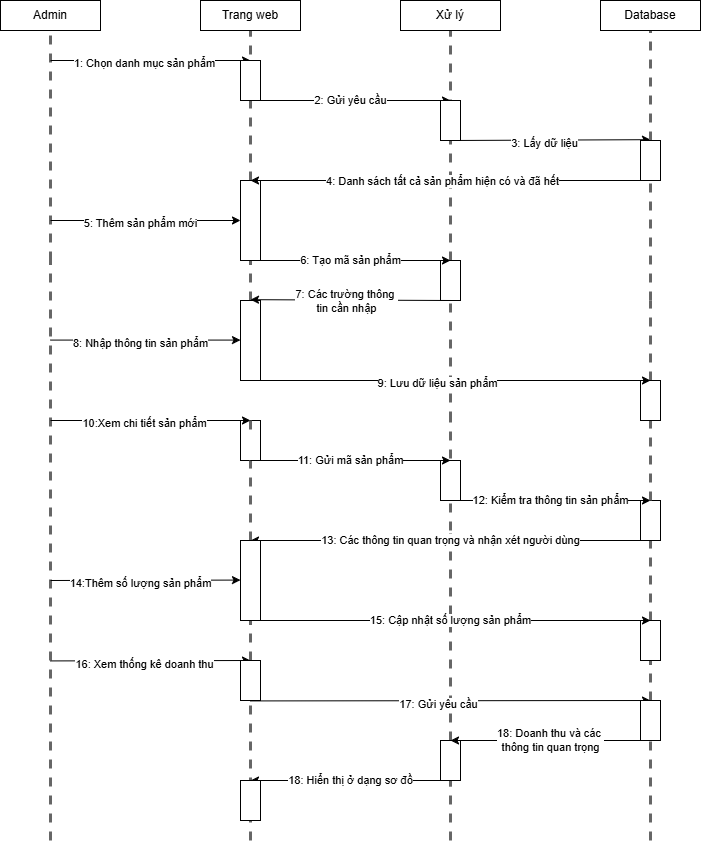

The diagram above was exported from draw.io. Its source (the exported page's mxGraphModel, read from the mxfile embedded in the PNG):
<mxGraphModel dx="1018" dy="633" grid="1" gridSize="10" guides="1" tooltips="1" connect="1" arrows="1" fold="1" page="1" pageScale="1" pageWidth="827" pageHeight="1169" math="0" shadow="0">
  <root>
    <mxCell id="0" />
    <mxCell id="1" parent="0" />
    <mxCell id="QmN1YrwaRP4UuBNxFI7N-1" value="" style="endArrow=none;html=1;rounded=0;strokeWidth=3;strokeColor=#666666;fillColor=#f5f5f5;dashed=1;" edge="1" parent="1" target="QmN1YrwaRP4UuBNxFI7N-4">
      <mxGeometry width="50" height="50" relative="1" as="geometry">
        <mxPoint x="120" y="380" as="sourcePoint" />
        <mxPoint x="120" y="180" as="targetPoint" />
      </mxGeometry>
    </mxCell>
    <mxCell id="QmN1YrwaRP4UuBNxFI7N-2" value="" style="endArrow=none;html=1;rounded=0;strokeWidth=3;strokeColor=#666666;fillColor=#f5f5f5;dashed=1;entryX=0.5;entryY=1;entryDx=0;entryDy=0;" edge="1" parent="1" source="QmN1YrwaRP4UuBNxFI7N-10" target="QmN1YrwaRP4UuBNxFI7N-5">
      <mxGeometry width="50" height="50" relative="1" as="geometry">
        <mxPoint x="320" y="500" as="sourcePoint" />
        <mxPoint x="320" y="180" as="targetPoint" />
      </mxGeometry>
    </mxCell>
    <mxCell id="QmN1YrwaRP4UuBNxFI7N-3" value="" style="endArrow=none;html=1;rounded=0;strokeWidth=3;strokeColor=#666666;fillColor=#f5f5f5;dashed=1;entryX=0.5;entryY=1;entryDx=0;entryDy=0;" edge="1" parent="1" target="QmN1YrwaRP4UuBNxFI7N-6">
      <mxGeometry width="50" height="50" relative="1" as="geometry">
        <mxPoint x="520" y="300" as="sourcePoint" />
        <mxPoint x="520" y="180" as="targetPoint" />
      </mxGeometry>
    </mxCell>
    <mxCell id="QmN1YrwaRP4UuBNxFI7N-4" value="Admin" style="rounded=0;whiteSpace=wrap;html=1;" vertex="1" parent="1">
      <mxGeometry x="70" y="120" width="100" height="30" as="geometry" />
    </mxCell>
    <mxCell id="QmN1YrwaRP4UuBNxFI7N-5" value="Trang web" style="rounded=0;whiteSpace=wrap;html=1;" vertex="1" parent="1">
      <mxGeometry x="270" y="120" width="100" height="30" as="geometry" />
    </mxCell>
    <mxCell id="QmN1YrwaRP4UuBNxFI7N-6" value="Xử lý" style="rounded=0;whiteSpace=wrap;html=1;" vertex="1" parent="1">
      <mxGeometry x="470" y="120" width="100" height="30" as="geometry" />
    </mxCell>
    <mxCell id="QmN1YrwaRP4UuBNxFI7N-7" value="" style="endArrow=classic;html=1;rounded=0;exitX=0.5;exitY=1;exitDx=0;exitDy=0;" edge="1" parent="1" source="QmN1YrwaRP4UuBNxFI7N-23">
      <mxGeometry width="50" height="50" relative="1" as="geometry">
        <mxPoint x="520" y="259.17" as="sourcePoint" />
        <mxPoint x="720" y="259.17" as="targetPoint" />
      </mxGeometry>
    </mxCell>
    <mxCell id="QmN1YrwaRP4UuBNxFI7N-8" value="3: Lấy dữ liệu" style="edgeLabel;html=1;align=center;verticalAlign=middle;resizable=0;points=[];" vertex="1" connectable="0" parent="QmN1YrwaRP4UuBNxFI7N-7">
      <mxGeometry x="-0.0633" y="-3" relative="1" as="geometry">
        <mxPoint as="offset" />
      </mxGeometry>
    </mxCell>
    <mxCell id="QmN1YrwaRP4UuBNxFI7N-9" value="" style="endArrow=none;html=1;rounded=0;strokeWidth=3;strokeColor=#666666;fillColor=#f5f5f5;dashed=1;" edge="1" parent="1" source="QmN1YrwaRP4UuBNxFI7N-87" target="QmN1YrwaRP4UuBNxFI7N-10">
      <mxGeometry width="50" height="50" relative="1" as="geometry">
        <mxPoint x="320" y="560" as="sourcePoint" />
        <mxPoint x="320" y="180" as="targetPoint" />
      </mxGeometry>
    </mxCell>
    <mxCell id="QmN1YrwaRP4UuBNxFI7N-10" value="" style="rounded=0;whiteSpace=wrap;html=1;" vertex="1" parent="1">
      <mxGeometry x="310" y="300" width="20" height="80" as="geometry" />
    </mxCell>
    <mxCell id="QmN1YrwaRP4UuBNxFI7N-11" value="" style="endArrow=none;html=1;rounded=0;strokeWidth=3;strokeColor=#666666;fillColor=#f5f5f5;dashed=1;" edge="1" parent="1" source="QmN1YrwaRP4UuBNxFI7N-28">
      <mxGeometry width="50" height="50" relative="1" as="geometry">
        <mxPoint x="520" y="560" as="sourcePoint" />
        <mxPoint x="520" y="300" as="targetPoint" />
      </mxGeometry>
    </mxCell>
    <mxCell id="QmN1YrwaRP4UuBNxFI7N-12" value="" style="endArrow=classic;html=1;rounded=0;entryX=0.5;entryY=0;entryDx=0;entryDy=0;" edge="1" parent="1" target="QmN1YrwaRP4UuBNxFI7N-10">
      <mxGeometry width="50" height="50" relative="1" as="geometry">
        <mxPoint x="720" y="300" as="sourcePoint" />
        <mxPoint x="520" y="300" as="targetPoint" />
      </mxGeometry>
    </mxCell>
    <mxCell id="QmN1YrwaRP4UuBNxFI7N-13" value="4: Danh sách tất cả sản phẩm hiện có và đã hết" style="edgeLabel;html=1;align=center;verticalAlign=middle;resizable=0;points=[];" vertex="1" connectable="0" parent="QmN1YrwaRP4UuBNxFI7N-12">
      <mxGeometry x="0.0411" y="1" relative="1" as="geometry">
        <mxPoint as="offset" />
      </mxGeometry>
    </mxCell>
    <mxCell id="QmN1YrwaRP4UuBNxFI7N-14" value="" style="endArrow=classic;html=1;rounded=0;" edge="1" parent="1">
      <mxGeometry width="50" height="50" relative="1" as="geometry">
        <mxPoint x="120" y="180" as="sourcePoint" />
        <mxPoint x="320" y="180" as="targetPoint" />
      </mxGeometry>
    </mxCell>
    <mxCell id="QmN1YrwaRP4UuBNxFI7N-15" value="1: Chọn danh mục sản phẩm" style="edgeLabel;html=1;align=center;verticalAlign=middle;resizable=0;points=[];" vertex="1" connectable="0" parent="QmN1YrwaRP4UuBNxFI7N-14">
      <mxGeometry x="-0.0633" y="-3" relative="1" as="geometry">
        <mxPoint as="offset" />
      </mxGeometry>
    </mxCell>
    <mxCell id="QmN1YrwaRP4UuBNxFI7N-16" value="2: Gửi yêu cầu" style="endArrow=classic;html=1;rounded=0;entryX=0.5;entryY=0;entryDx=0;entryDy=0;" edge="1" parent="1" target="QmN1YrwaRP4UuBNxFI7N-23">
      <mxGeometry width="50" height="50" relative="1" as="geometry">
        <mxPoint x="320" y="220" as="sourcePoint" />
        <mxPoint x="120" y="220" as="targetPoint" />
      </mxGeometry>
    </mxCell>
    <mxCell id="QmN1YrwaRP4UuBNxFI7N-17" value="" style="rounded=0;whiteSpace=wrap;html=1;" vertex="1" parent="1">
      <mxGeometry x="310" y="180" width="20" height="40" as="geometry" />
    </mxCell>
    <mxCell id="QmN1YrwaRP4UuBNxFI7N-18" value="" style="endArrow=none;html=1;rounded=0;strokeWidth=3;strokeColor=#666666;fillColor=#f5f5f5;dashed=1;entryX=0.5;entryY=1;entryDx=0;entryDy=0;" edge="1" parent="1" source="QmN1YrwaRP4UuBNxFI7N-21" target="QmN1YrwaRP4UuBNxFI7N-19">
      <mxGeometry width="50" height="50" relative="1" as="geometry">
        <mxPoint x="720" y="440" as="sourcePoint" />
        <mxPoint x="720" y="180" as="targetPoint" />
      </mxGeometry>
    </mxCell>
    <mxCell id="QmN1YrwaRP4UuBNxFI7N-19" value="Database" style="rounded=0;whiteSpace=wrap;html=1;" vertex="1" parent="1">
      <mxGeometry x="670" y="120" width="100" height="30" as="geometry" />
    </mxCell>
    <mxCell id="QmN1YrwaRP4UuBNxFI7N-20" value="" style="endArrow=none;html=1;rounded=0;strokeWidth=3;strokeColor=#666666;fillColor=#f5f5f5;dashed=1;" edge="1" parent="1" target="QmN1YrwaRP4UuBNxFI7N-21">
      <mxGeometry width="50" height="50" relative="1" as="geometry">
        <mxPoint x="720" y="420" as="sourcePoint" />
        <mxPoint x="720" y="180" as="targetPoint" />
      </mxGeometry>
    </mxCell>
    <mxCell id="QmN1YrwaRP4UuBNxFI7N-21" value="" style="rounded=0;whiteSpace=wrap;html=1;" vertex="1" parent="1">
      <mxGeometry x="710" y="260" width="20" height="40" as="geometry" />
    </mxCell>
    <mxCell id="QmN1YrwaRP4UuBNxFI7N-22" value="" style="endArrow=none;html=1;rounded=0;strokeWidth=3;strokeColor=#666666;fillColor=#f5f5f5;dashed=1;entryX=0.5;entryY=1;entryDx=0;entryDy=0;" edge="1" parent="1" target="QmN1YrwaRP4UuBNxFI7N-23">
      <mxGeometry width="50" height="50" relative="1" as="geometry">
        <mxPoint x="520" y="260" as="sourcePoint" />
        <mxPoint x="520" y="150" as="targetPoint" />
      </mxGeometry>
    </mxCell>
    <mxCell id="QmN1YrwaRP4UuBNxFI7N-23" value="" style="rounded=0;whiteSpace=wrap;html=1;" vertex="1" parent="1">
      <mxGeometry x="510" y="220" width="20" height="40" as="geometry" />
    </mxCell>
    <mxCell id="QmN1YrwaRP4UuBNxFI7N-24" value="" style="endArrow=none;html=1;rounded=0;strokeWidth=3;strokeColor=#666666;fillColor=#f5f5f5;dashed=1;" edge="1" parent="1">
      <mxGeometry width="50" height="50" relative="1" as="geometry">
        <mxPoint x="120" y="960" as="sourcePoint" />
        <mxPoint x="120" y="380" as="targetPoint" />
      </mxGeometry>
    </mxCell>
    <mxCell id="QmN1YrwaRP4UuBNxFI7N-25" value="" style="endArrow=classic;html=1;rounded=0;exitX=0.5;exitY=1;exitDx=0;exitDy=0;entryX=0;entryY=0.5;entryDx=0;entryDy=0;" edge="1" parent="1" target="QmN1YrwaRP4UuBNxFI7N-10">
      <mxGeometry width="50" height="50" relative="1" as="geometry">
        <mxPoint x="120" y="340" as="sourcePoint" />
        <mxPoint x="320" y="340" as="targetPoint" />
      </mxGeometry>
    </mxCell>
    <mxCell id="QmN1YrwaRP4UuBNxFI7N-26" value="5: Thêm sản phẩm mới" style="edgeLabel;html=1;align=center;verticalAlign=middle;resizable=0;points=[];" vertex="1" connectable="0" parent="QmN1YrwaRP4UuBNxFI7N-25">
      <mxGeometry x="-0.0633" y="-3" relative="1" as="geometry">
        <mxPoint as="offset" />
      </mxGeometry>
    </mxCell>
    <mxCell id="QmN1YrwaRP4UuBNxFI7N-27" value="" style="endArrow=none;html=1;rounded=0;strokeWidth=3;strokeColor=#666666;fillColor=#f5f5f5;dashed=1;" edge="1" parent="1" target="QmN1YrwaRP4UuBNxFI7N-28">
      <mxGeometry width="50" height="50" relative="1" as="geometry">
        <mxPoint x="520" y="540" as="sourcePoint" />
        <mxPoint x="520" y="340" as="targetPoint" />
      </mxGeometry>
    </mxCell>
    <mxCell id="QmN1YrwaRP4UuBNxFI7N-28" value="" style="rounded=0;whiteSpace=wrap;html=1;" vertex="1" parent="1">
      <mxGeometry x="510" y="380" width="20" height="40" as="geometry" />
    </mxCell>
    <mxCell id="QmN1YrwaRP4UuBNxFI7N-29" value="6: Tạo mã sản phẩm" style="endArrow=classic;html=1;rounded=0;entryX=0.5;entryY=0;entryDx=0;entryDy=0;" edge="1" parent="1">
      <mxGeometry width="50" height="50" relative="1" as="geometry">
        <mxPoint x="320" y="380" as="sourcePoint" />
        <mxPoint x="520" y="380" as="targetPoint" />
      </mxGeometry>
    </mxCell>
    <mxCell id="QmN1YrwaRP4UuBNxFI7N-30" value="" style="endArrow=none;html=1;rounded=0;strokeWidth=3;strokeColor=#666666;fillColor=#f5f5f5;dashed=1;" edge="1" parent="1" source="QmN1YrwaRP4UuBNxFI7N-95">
      <mxGeometry width="50" height="50" relative="1" as="geometry">
        <mxPoint x="720" y="740" as="sourcePoint" />
        <mxPoint x="720" y="420" as="targetPoint" />
      </mxGeometry>
    </mxCell>
    <mxCell id="QmN1YrwaRP4UuBNxFI7N-34" value="" style="rounded=0;whiteSpace=wrap;html=1;" vertex="1" parent="1">
      <mxGeometry x="310" y="540" width="20" height="40" as="geometry" />
    </mxCell>
    <mxCell id="QmN1YrwaRP4UuBNxFI7N-38" value="" style="endArrow=none;html=1;rounded=0;strokeWidth=3;strokeColor=#666666;fillColor=#f5f5f5;dashed=1;" edge="1" parent="1">
      <mxGeometry width="50" height="50" relative="1" as="geometry">
        <mxPoint x="520" y="650" as="sourcePoint" />
        <mxPoint x="520" y="530" as="targetPoint" />
      </mxGeometry>
    </mxCell>
    <mxCell id="QmN1YrwaRP4UuBNxFI7N-46" value="" style="endArrow=none;html=1;rounded=0;strokeWidth=3;strokeColor=#666666;fillColor=#f5f5f5;dashed=1;" edge="1" parent="1" source="QmN1YrwaRP4UuBNxFI7N-99">
      <mxGeometry width="50" height="50" relative="1" as="geometry">
        <mxPoint x="320" y="1040" as="sourcePoint" />
        <mxPoint x="320" y="700" as="targetPoint" />
      </mxGeometry>
    </mxCell>
    <mxCell id="QmN1YrwaRP4UuBNxFI7N-54" value="" style="endArrow=none;html=1;rounded=0;strokeWidth=3;strokeColor=#666666;fillColor=#f5f5f5;dashed=1;" edge="1" parent="1" source="QmN1YrwaRP4UuBNxFI7N-103">
      <mxGeometry width="50" height="50" relative="1" as="geometry">
        <mxPoint x="720" y="1040" as="sourcePoint" />
        <mxPoint x="720" y="660" as="targetPoint" />
      </mxGeometry>
    </mxCell>
    <mxCell id="QmN1YrwaRP4UuBNxFI7N-65" value="" style="endArrow=none;html=1;rounded=0;strokeWidth=3;strokeColor=#666666;fillColor=#f5f5f5;dashed=1;" edge="1" parent="1" source="QmN1YrwaRP4UuBNxFI7N-110">
      <mxGeometry width="50" height="50" relative="1" as="geometry">
        <mxPoint x="520" y="1040" as="sourcePoint" />
        <mxPoint x="520" y="650" as="targetPoint" />
      </mxGeometry>
    </mxCell>
    <mxCell id="QmN1YrwaRP4UuBNxFI7N-79" value="" style="endArrow=none;html=1;rounded=0;strokeWidth=3;strokeColor=#666666;fillColor=#f5f5f5;dashed=1;" edge="1" parent="1">
      <mxGeometry width="50" height="50" relative="1" as="geometry">
        <mxPoint x="320" y="660" as="sourcePoint" />
        <mxPoint x="320" y="580" as="targetPoint" />
      </mxGeometry>
    </mxCell>
    <mxCell id="QmN1YrwaRP4UuBNxFI7N-80" value="" style="endArrow=classic;html=1;rounded=0;exitX=0.5;exitY=1;exitDx=0;exitDy=0;entryX=0.5;entryY=0;entryDx=0;entryDy=0;" edge="1" parent="1" target="QmN1YrwaRP4UuBNxFI7N-34">
      <mxGeometry width="50" height="50" relative="1" as="geometry">
        <mxPoint x="120" y="540" as="sourcePoint" />
        <mxPoint x="310" y="540" as="targetPoint" />
      </mxGeometry>
    </mxCell>
    <mxCell id="QmN1YrwaRP4UuBNxFI7N-81" value="10:Xem chi tiết sản phẩm" style="edgeLabel;html=1;align=center;verticalAlign=middle;resizable=0;points=[];" vertex="1" connectable="0" parent="QmN1YrwaRP4UuBNxFI7N-80">
      <mxGeometry x="-0.0633" y="-3" relative="1" as="geometry">
        <mxPoint as="offset" />
      </mxGeometry>
    </mxCell>
    <mxCell id="QmN1YrwaRP4UuBNxFI7N-82" value="" style="rounded=0;whiteSpace=wrap;html=1;" vertex="1" parent="1">
      <mxGeometry x="510" y="580" width="20" height="40" as="geometry" />
    </mxCell>
    <mxCell id="QmN1YrwaRP4UuBNxFI7N-83" value="11: Gửi mã sản phẩm" style="endArrow=classic;html=1;rounded=0;entryX=0.5;entryY=0;entryDx=0;entryDy=0;" edge="1" parent="1">
      <mxGeometry width="50" height="50" relative="1" as="geometry">
        <mxPoint x="320" y="580" as="sourcePoint" />
        <mxPoint x="520" y="580" as="targetPoint" />
      </mxGeometry>
    </mxCell>
    <mxCell id="QmN1YrwaRP4UuBNxFI7N-84" value="" style="rounded=0;whiteSpace=wrap;html=1;" vertex="1" parent="1">
      <mxGeometry x="710" y="620" width="20" height="40" as="geometry" />
    </mxCell>
    <mxCell id="QmN1YrwaRP4UuBNxFI7N-85" value="12: Kiểm tra thông tin sản phẩm" style="endArrow=classic;html=1;rounded=0;entryX=0.5;entryY=0;entryDx=0;entryDy=0;" edge="1" parent="1">
      <mxGeometry width="50" height="50" relative="1" as="geometry">
        <mxPoint x="520" y="620" as="sourcePoint" />
        <mxPoint x="720" y="620" as="targetPoint" />
      </mxGeometry>
    </mxCell>
    <mxCell id="QmN1YrwaRP4UuBNxFI7N-86" value="13: Các thông tin quan trọng và nhận xét người dùng" style="endArrow=classic;html=1;rounded=0;entryX=0.5;entryY=0;entryDx=0;entryDy=0;exitX=0.5;exitY=1;exitDx=0;exitDy=0;" edge="1" parent="1" source="QmN1YrwaRP4UuBNxFI7N-84">
      <mxGeometry width="50" height="50" relative="1" as="geometry">
        <mxPoint x="330" y="590" as="sourcePoint" />
        <mxPoint x="320" y="660" as="targetPoint" />
      </mxGeometry>
    </mxCell>
    <mxCell id="QmN1YrwaRP4UuBNxFI7N-88" value="" style="endArrow=none;html=1;rounded=0;strokeWidth=3;strokeColor=#666666;fillColor=#f5f5f5;dashed=1;" edge="1" parent="1" source="QmN1YrwaRP4UuBNxFI7N-34">
      <mxGeometry width="50" height="50" relative="1" as="geometry">
        <mxPoint x="320" y="550" as="sourcePoint" />
        <mxPoint x="320" y="550" as="targetPoint" />
      </mxGeometry>
    </mxCell>
    <mxCell id="QmN1YrwaRP4UuBNxFI7N-87" value="" style="rounded=0;whiteSpace=wrap;html=1;" vertex="1" parent="1">
      <mxGeometry x="310" y="420" width="20" height="80" as="geometry" />
    </mxCell>
    <mxCell id="QmN1YrwaRP4UuBNxFI7N-89" value="" style="endArrow=classic;html=1;rounded=0;entryX=0.5;entryY=0;entryDx=0;entryDy=0;" edge="1" parent="1">
      <mxGeometry width="50" height="50" relative="1" as="geometry">
        <mxPoint x="520" y="420" as="sourcePoint" />
        <mxPoint x="320" y="419.17" as="targetPoint" />
      </mxGeometry>
    </mxCell>
    <mxCell id="QmN1YrwaRP4UuBNxFI7N-90" value="7: Các trường thông&amp;nbsp;&lt;div&gt;tin cần nhập&lt;/div&gt;" style="edgeLabel;html=1;align=center;verticalAlign=middle;resizable=0;points=[];" vertex="1" connectable="0" parent="QmN1YrwaRP4UuBNxFI7N-89">
      <mxGeometry x="0.0411" y="1" relative="1" as="geometry">
        <mxPoint as="offset" />
      </mxGeometry>
    </mxCell>
    <mxCell id="QmN1YrwaRP4UuBNxFI7N-91" value="" style="endArrow=classic;html=1;rounded=0;exitX=0.5;exitY=1;exitDx=0;exitDy=0;entryX=0;entryY=0.5;entryDx=0;entryDy=0;" edge="1" parent="1">
      <mxGeometry width="50" height="50" relative="1" as="geometry">
        <mxPoint x="120" y="459.58" as="sourcePoint" />
        <mxPoint x="310" y="459.58" as="targetPoint" />
      </mxGeometry>
    </mxCell>
    <mxCell id="QmN1YrwaRP4UuBNxFI7N-92" value="8: Nhập thông tin sản phẩm" style="edgeLabel;html=1;align=center;verticalAlign=middle;resizable=0;points=[];" vertex="1" connectable="0" parent="QmN1YrwaRP4UuBNxFI7N-91">
      <mxGeometry x="-0.0633" y="-3" relative="1" as="geometry">
        <mxPoint as="offset" />
      </mxGeometry>
    </mxCell>
    <mxCell id="QmN1YrwaRP4UuBNxFI7N-96" value="" style="endArrow=none;html=1;rounded=0;strokeWidth=3;strokeColor=#666666;fillColor=#f5f5f5;dashed=1;exitX=0.5;exitY=0;exitDx=0;exitDy=0;" edge="1" parent="1" source="QmN1YrwaRP4UuBNxFI7N-84" target="QmN1YrwaRP4UuBNxFI7N-95">
      <mxGeometry width="50" height="50" relative="1" as="geometry">
        <mxPoint x="720" y="740" as="sourcePoint" />
        <mxPoint x="720" y="420" as="targetPoint" />
      </mxGeometry>
    </mxCell>
    <mxCell id="QmN1YrwaRP4UuBNxFI7N-95" value="" style="rounded=0;whiteSpace=wrap;html=1;" vertex="1" parent="1">
      <mxGeometry x="710" y="500" width="20" height="40" as="geometry" />
    </mxCell>
    <mxCell id="QmN1YrwaRP4UuBNxFI7N-97" value="" style="endArrow=classic;html=1;rounded=0;exitX=0.5;exitY=1;exitDx=0;exitDy=0;entryX=0.5;entryY=0;entryDx=0;entryDy=0;" edge="1" parent="1" target="QmN1YrwaRP4UuBNxFI7N-95">
      <mxGeometry width="50" height="50" relative="1" as="geometry">
        <mxPoint x="319" y="500" as="sourcePoint" />
        <mxPoint x="509" y="500" as="targetPoint" />
      </mxGeometry>
    </mxCell>
    <mxCell id="QmN1YrwaRP4UuBNxFI7N-98" value="9: Lưu dữ liệu sản phẩm" style="edgeLabel;html=1;align=center;verticalAlign=middle;resizable=0;points=[];" vertex="1" connectable="0" parent="QmN1YrwaRP4UuBNxFI7N-97">
      <mxGeometry x="-0.0633" y="-3" relative="1" as="geometry">
        <mxPoint as="offset" />
      </mxGeometry>
    </mxCell>
    <mxCell id="QmN1YrwaRP4UuBNxFI7N-100" value="" style="endArrow=none;html=1;rounded=0;strokeWidth=3;strokeColor=#666666;fillColor=#f5f5f5;dashed=1;" edge="1" parent="1" source="QmN1YrwaRP4UuBNxFI7N-108" target="QmN1YrwaRP4UuBNxFI7N-99">
      <mxGeometry width="50" height="50" relative="1" as="geometry">
        <mxPoint x="320" y="1040" as="sourcePoint" />
        <mxPoint x="320" y="700" as="targetPoint" />
      </mxGeometry>
    </mxCell>
    <mxCell id="QmN1YrwaRP4UuBNxFI7N-99" value="" style="rounded=0;whiteSpace=wrap;html=1;" vertex="1" parent="1">
      <mxGeometry x="310" y="660" width="20" height="80" as="geometry" />
    </mxCell>
    <mxCell id="QmN1YrwaRP4UuBNxFI7N-101" value="" style="endArrow=classic;html=1;rounded=0;entryX=0.5;entryY=0;entryDx=0;entryDy=0;" edge="1" parent="1">
      <mxGeometry width="50" height="50" relative="1" as="geometry">
        <mxPoint x="120" y="700" as="sourcePoint" />
        <mxPoint x="310" y="699.58" as="targetPoint" />
      </mxGeometry>
    </mxCell>
    <mxCell id="QmN1YrwaRP4UuBNxFI7N-102" value="14:Thêm số lượng sản phẩm" style="edgeLabel;html=1;align=center;verticalAlign=middle;resizable=0;points=[];" vertex="1" connectable="0" parent="QmN1YrwaRP4UuBNxFI7N-101">
      <mxGeometry x="-0.0633" y="-3" relative="1" as="geometry">
        <mxPoint as="offset" />
      </mxGeometry>
    </mxCell>
    <mxCell id="QmN1YrwaRP4UuBNxFI7N-104" value="" style="endArrow=none;html=1;rounded=0;strokeWidth=3;strokeColor=#666666;fillColor=#f5f5f5;dashed=1;" edge="1" parent="1" source="QmN1YrwaRP4UuBNxFI7N-113" target="QmN1YrwaRP4UuBNxFI7N-103">
      <mxGeometry width="50" height="50" relative="1" as="geometry">
        <mxPoint x="720" y="1040" as="sourcePoint" />
        <mxPoint x="720" y="660" as="targetPoint" />
      </mxGeometry>
    </mxCell>
    <mxCell id="QmN1YrwaRP4UuBNxFI7N-103" value="" style="rounded=0;whiteSpace=wrap;html=1;" vertex="1" parent="1">
      <mxGeometry x="710" y="740" width="20" height="40" as="geometry" />
    </mxCell>
    <mxCell id="QmN1YrwaRP4UuBNxFI7N-105" value="15: Cập nhật số lượng sản phẩm" style="endArrow=classic;html=1;rounded=0;entryX=0.5;entryY=0;entryDx=0;entryDy=0;exitX=0.5;exitY=1;exitDx=0;exitDy=0;" edge="1" parent="1" source="QmN1YrwaRP4UuBNxFI7N-99" target="QmN1YrwaRP4UuBNxFI7N-103">
      <mxGeometry width="50" height="50" relative="1" as="geometry">
        <mxPoint x="730" y="670" as="sourcePoint" />
        <mxPoint x="330" y="670" as="targetPoint" />
      </mxGeometry>
    </mxCell>
    <mxCell id="QmN1YrwaRP4UuBNxFI7N-106" value="" style="endArrow=classic;html=1;rounded=0;entryX=0.5;entryY=0;entryDx=0;entryDy=0;" edge="1" parent="1" target="QmN1YrwaRP4UuBNxFI7N-108">
      <mxGeometry width="50" height="50" relative="1" as="geometry">
        <mxPoint x="120" y="780.42" as="sourcePoint" />
        <mxPoint x="310" y="780" as="targetPoint" />
      </mxGeometry>
    </mxCell>
    <mxCell id="QmN1YrwaRP4UuBNxFI7N-107" value="16: Xem thống kê doanh thu" style="edgeLabel;html=1;align=center;verticalAlign=middle;resizable=0;points=[];" vertex="1" connectable="0" parent="QmN1YrwaRP4UuBNxFI7N-106">
      <mxGeometry x="-0.0633" y="-3" relative="1" as="geometry">
        <mxPoint as="offset" />
      </mxGeometry>
    </mxCell>
    <mxCell id="QmN1YrwaRP4UuBNxFI7N-109" value="" style="endArrow=none;html=1;rounded=0;strokeWidth=3;strokeColor=#666666;fillColor=#f5f5f5;dashed=1;" edge="1" parent="1" target="QmN1YrwaRP4UuBNxFI7N-108">
      <mxGeometry width="50" height="50" relative="1" as="geometry">
        <mxPoint x="320" y="960" as="sourcePoint" />
        <mxPoint x="320" y="740" as="targetPoint" />
      </mxGeometry>
    </mxCell>
    <mxCell id="QmN1YrwaRP4UuBNxFI7N-108" value="" style="rounded=0;whiteSpace=wrap;html=1;" vertex="1" parent="1">
      <mxGeometry x="310" y="780" width="20" height="40" as="geometry" />
    </mxCell>
    <mxCell id="QmN1YrwaRP4UuBNxFI7N-111" value="" style="endArrow=classic;html=1;rounded=0;" edge="1" parent="1">
      <mxGeometry width="50" height="50" relative="1" as="geometry">
        <mxPoint x="320" y="820.42" as="sourcePoint" />
        <mxPoint x="720" y="820" as="targetPoint" />
      </mxGeometry>
    </mxCell>
    <mxCell id="QmN1YrwaRP4UuBNxFI7N-112" value="17: Gửi yêu cầu" style="edgeLabel;html=1;align=center;verticalAlign=middle;resizable=0;points=[];" vertex="1" connectable="0" parent="QmN1YrwaRP4UuBNxFI7N-111">
      <mxGeometry x="-0.0633" y="-3" relative="1" as="geometry">
        <mxPoint as="offset" />
      </mxGeometry>
    </mxCell>
    <mxCell id="QmN1YrwaRP4UuBNxFI7N-116" value="" style="endArrow=none;html=1;rounded=0;strokeWidth=3;strokeColor=#666666;fillColor=#f5f5f5;dashed=1;" edge="1" parent="1" target="QmN1YrwaRP4UuBNxFI7N-113">
      <mxGeometry width="50" height="50" relative="1" as="geometry">
        <mxPoint x="720" y="960" as="sourcePoint" />
        <mxPoint x="720" y="780" as="targetPoint" />
      </mxGeometry>
    </mxCell>
    <mxCell id="QmN1YrwaRP4UuBNxFI7N-113" value="" style="rounded=0;whiteSpace=wrap;html=1;" vertex="1" parent="1">
      <mxGeometry x="710" y="820" width="20" height="40" as="geometry" />
    </mxCell>
    <mxCell id="QmN1YrwaRP4UuBNxFI7N-117" value="" style="endArrow=none;html=1;rounded=0;strokeWidth=3;strokeColor=#666666;fillColor=#f5f5f5;dashed=1;" edge="1" parent="1" target="QmN1YrwaRP4UuBNxFI7N-110">
      <mxGeometry width="50" height="50" relative="1" as="geometry">
        <mxPoint x="520" y="960" as="sourcePoint" />
        <mxPoint x="520" y="650" as="targetPoint" />
      </mxGeometry>
    </mxCell>
    <mxCell id="QmN1YrwaRP4UuBNxFI7N-110" value="" style="rounded=0;whiteSpace=wrap;html=1;" vertex="1" parent="1">
      <mxGeometry x="510" y="860" width="20" height="40" as="geometry" />
    </mxCell>
    <mxCell id="QmN1YrwaRP4UuBNxFI7N-118" value="18: Doanh thu và các&amp;nbsp;&lt;div&gt;thông tin quan trọng&lt;/div&gt;" style="endArrow=classic;html=1;rounded=0;entryX=0.5;entryY=0;entryDx=0;entryDy=0;exitX=0.5;exitY=1;exitDx=0;exitDy=0;" edge="1" parent="1" source="QmN1YrwaRP4UuBNxFI7N-113" target="QmN1YrwaRP4UuBNxFI7N-110">
      <mxGeometry width="50" height="50" relative="1" as="geometry">
        <mxPoint x="330" y="590" as="sourcePoint" />
        <mxPoint x="530" y="590" as="targetPoint" />
      </mxGeometry>
    </mxCell>
    <mxCell id="QmN1YrwaRP4UuBNxFI7N-119" value="18: Hiển thị ở dạng sơ đồ" style="endArrow=classic;html=1;rounded=0;entryX=0.5;entryY=0;entryDx=0;entryDy=0;exitX=0.5;exitY=1;exitDx=0;exitDy=0;" edge="1" parent="1">
      <mxGeometry width="50" height="50" relative="1" as="geometry">
        <mxPoint x="520" y="900" as="sourcePoint" />
        <mxPoint x="320" y="900" as="targetPoint" />
      </mxGeometry>
    </mxCell>
    <mxCell id="QmN1YrwaRP4UuBNxFI7N-120" value="" style="rounded=0;whiteSpace=wrap;html=1;" vertex="1" parent="1">
      <mxGeometry x="310" y="900" width="20" height="40" as="geometry" />
    </mxCell>
  </root>
</mxGraphModel>